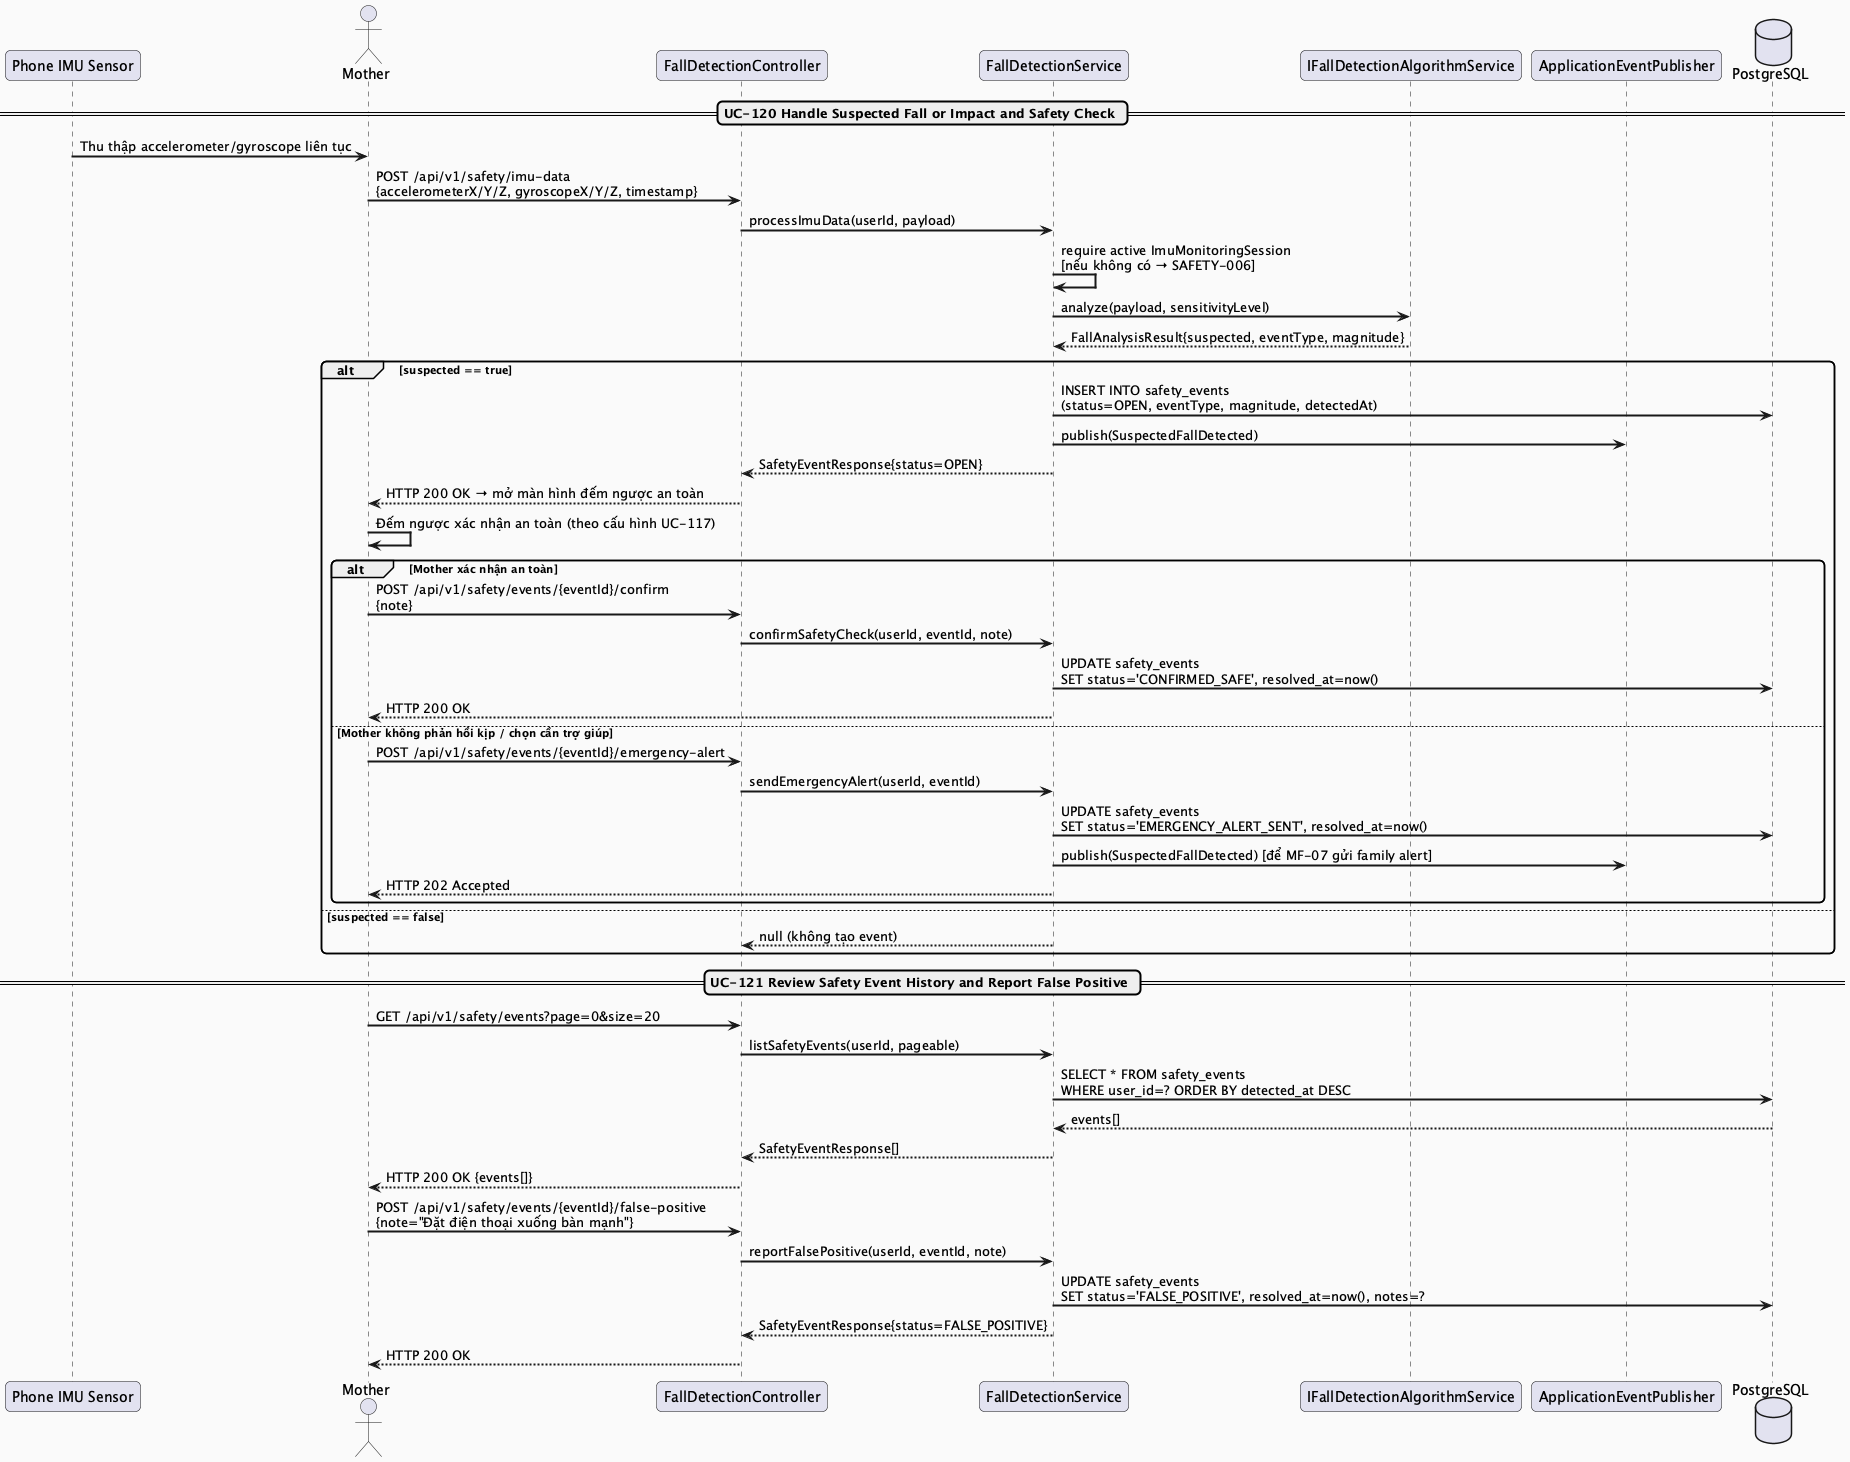

The diagram above was rendered by PlantUML. Its source (embedded in the PNG):
@startuml MF14_02_FallDetection_SequenceDiagram
skinparam sequenceArrowThickness 2
skinparam roundcorner 10
skinparam backgroundColor #FAFAFA

participant "Phone IMU Sensor" as Sensor
actor "Mother" as M
participant "FallDetectionController" as Controller
participant "FallDetectionService" as Service
participant "IFallDetectionAlgorithmService" as Algo
participant "ApplicationEventPublisher" as Events
database "PostgreSQL" as DB

== UC-120 Handle Suspected Fall or Impact and Safety Check ==
Sensor -> M : Thu thập accelerometer/gyroscope liên tục
M -> Controller : POST /api/v1/safety/imu-data\n{accelerometerX/Y/Z, gyroscopeX/Y/Z, timestamp}
Controller -> Service : processImuData(userId, payload)
Service -> Service : require active ImuMonitoringSession\n[nếu không có → SAFETY-006]
Service -> Algo : analyze(payload, sensitivityLevel)
Algo --> Service : FallAnalysisResult{suspected, eventType, magnitude}

alt suspected == true
  Service -> DB : INSERT INTO safety_events\n(status=OPEN, eventType, magnitude, detectedAt)
  Service -> Events : publish(SuspectedFallDetected)
  Service --> Controller : SafetyEventResponse{status=OPEN}
  Controller --> M : HTTP 200 OK → mở màn hình đếm ngược an toàn
  M -> M : Đếm ngược xác nhận an toàn (theo cấu hình UC-117)

  alt Mother xác nhận an toàn
    M -> Controller : POST /api/v1/safety/events/{eventId}/confirm\n{note}
    Controller -> Service : confirmSafetyCheck(userId, eventId, note)
    Service -> DB : UPDATE safety_events\nSET status='CONFIRMED_SAFE', resolved_at=now()
    Service --> M : HTTP 200 OK
  else Mother không phản hồi kịp / chọn cần trợ giúp
    M -> Controller : POST /api/v1/safety/events/{eventId}/emergency-alert
    Controller -> Service : sendEmergencyAlert(userId, eventId)
    Service -> DB : UPDATE safety_events\nSET status='EMERGENCY_ALERT_SENT', resolved_at=now()
    Service -> Events : publish(SuspectedFallDetected) [để MF-07 gửi family alert]
    Service --> M : HTTP 202 Accepted
  end
else suspected == false
  Service --> Controller : null (không tạo event)
end

== UC-121 Review Safety Event History and Report False Positive ==
M -> Controller : GET /api/v1/safety/events?page=0&size=20
Controller -> Service : listSafetyEvents(userId, pageable)
Service -> DB : SELECT * FROM safety_events\nWHERE user_id=? ORDER BY detected_at DESC
DB --> Service : events[]
Service --> Controller : SafetyEventResponse[]
Controller --> M : HTTP 200 OK {events[]}

M -> Controller : POST /api/v1/safety/events/{eventId}/false-positive\n{note="Đặt điện thoại xuống bàn mạnh"}
Controller -> Service : reportFalsePositive(userId, eventId, note)
Service -> DB : UPDATE safety_events\nSET status='FALSE_POSITIVE', resolved_at=now(), notes=?
Service --> Controller : SafetyEventResponse{status=FALSE_POSITIVE}
Controller --> M : HTTP 200 OK

@enduml